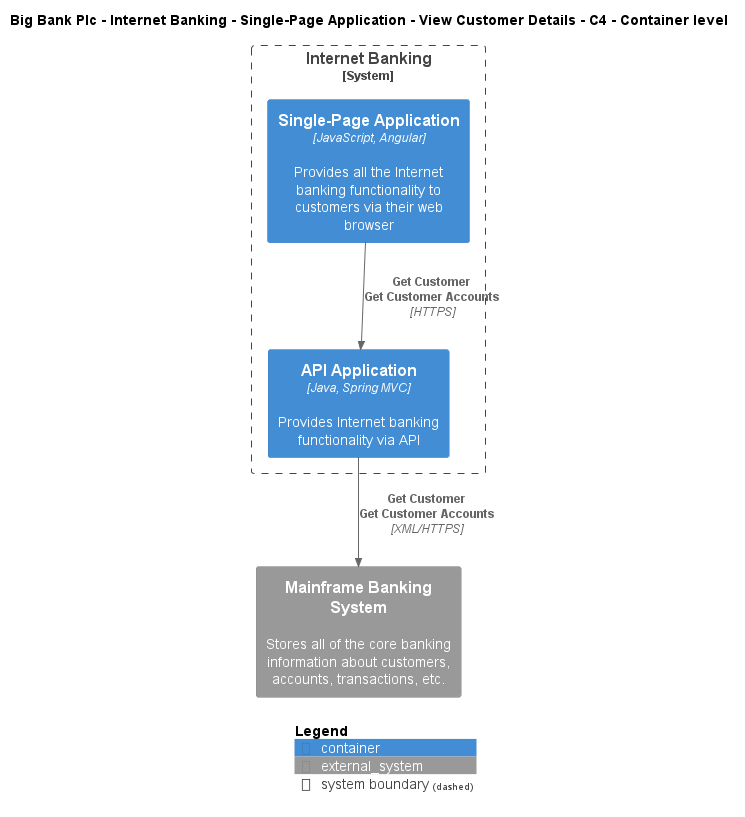

The diagram above was rendered by PlantUML. Its source (embedded in the PNG):
@startuml
!include ..\..\..\..\..\..\..\.c4s\C4_Container.puml

AddElementTag("c4interflow:lifecycle:new", $bgColor=green, $fontColor=#ffffff, $borderColor=green, $shadowing="False")
AddElementTag("c4interflow:lifecycle:changed", $bgColor=orange, $fontColor=#ffffff, $borderColor=orange, $shadowing="False")
AddElementTag("c4interflow:lifecycle:removed", $bgColor=red, $fontColor=#ffffff, $borderColor=red, $shadowing="False")

AddRelTag("c4interflow:lifecycle:new", $textColor=green, $lineColor=green)
AddRelTag("c4interflow:lifecycle:changed", $textColor=orange, $lineColor=orange)
AddRelTag("c4interflow:lifecycle:removed", $textColor=red, $lineColor=red)

SHOW_PERSON_PORTRAIT()
LAYOUT_TOP_DOWN()

skinparam linetype polyline

title Big Bank Plc - Internet Banking - Single-Page Application - View Customer Details - C4 - Container level


System_Boundary(BigBankPlc.SoftwareSystems.InternetBanking, "Internet Banking") {
    Container(BigBankPlc.SoftwareSystems.InternetBanking.Containers.SinglePageApp, "Single-Page Application", "JavaScript, Angular", "Provides all the Internet banking functionality to customers via their web browser")
    Container(BigBankPlc.SoftwareSystems.InternetBanking.Containers.APIApplication, "API Application", "Java, Spring MVC", "Provides Internet banking functionality via API")
}
System_Ext(BigBankPlc.SoftwareSystems.MainframeBankingSystem, "Mainframe Banking System", "Stores all of the core banking information about customers, accounts, transactions, etc.")

Rel(BigBankPlc.SoftwareSystems.InternetBanking.Containers.SinglePageApp, BigBankPlc.SoftwareSystems.InternetBanking.Containers.APIApplication, "Get Customer\nGet Customer Accounts", "HTTPS", $tags="protocol:https")
Rel(BigBankPlc.SoftwareSystems.InternetBanking.Containers.APIApplication, BigBankPlc.SoftwareSystems.MainframeBankingSystem, "Get Customer\nGet Customer Accounts", "XML/HTTPS", $tags="protocol:xml/https")


SHOW_LEGEND()
@enduml